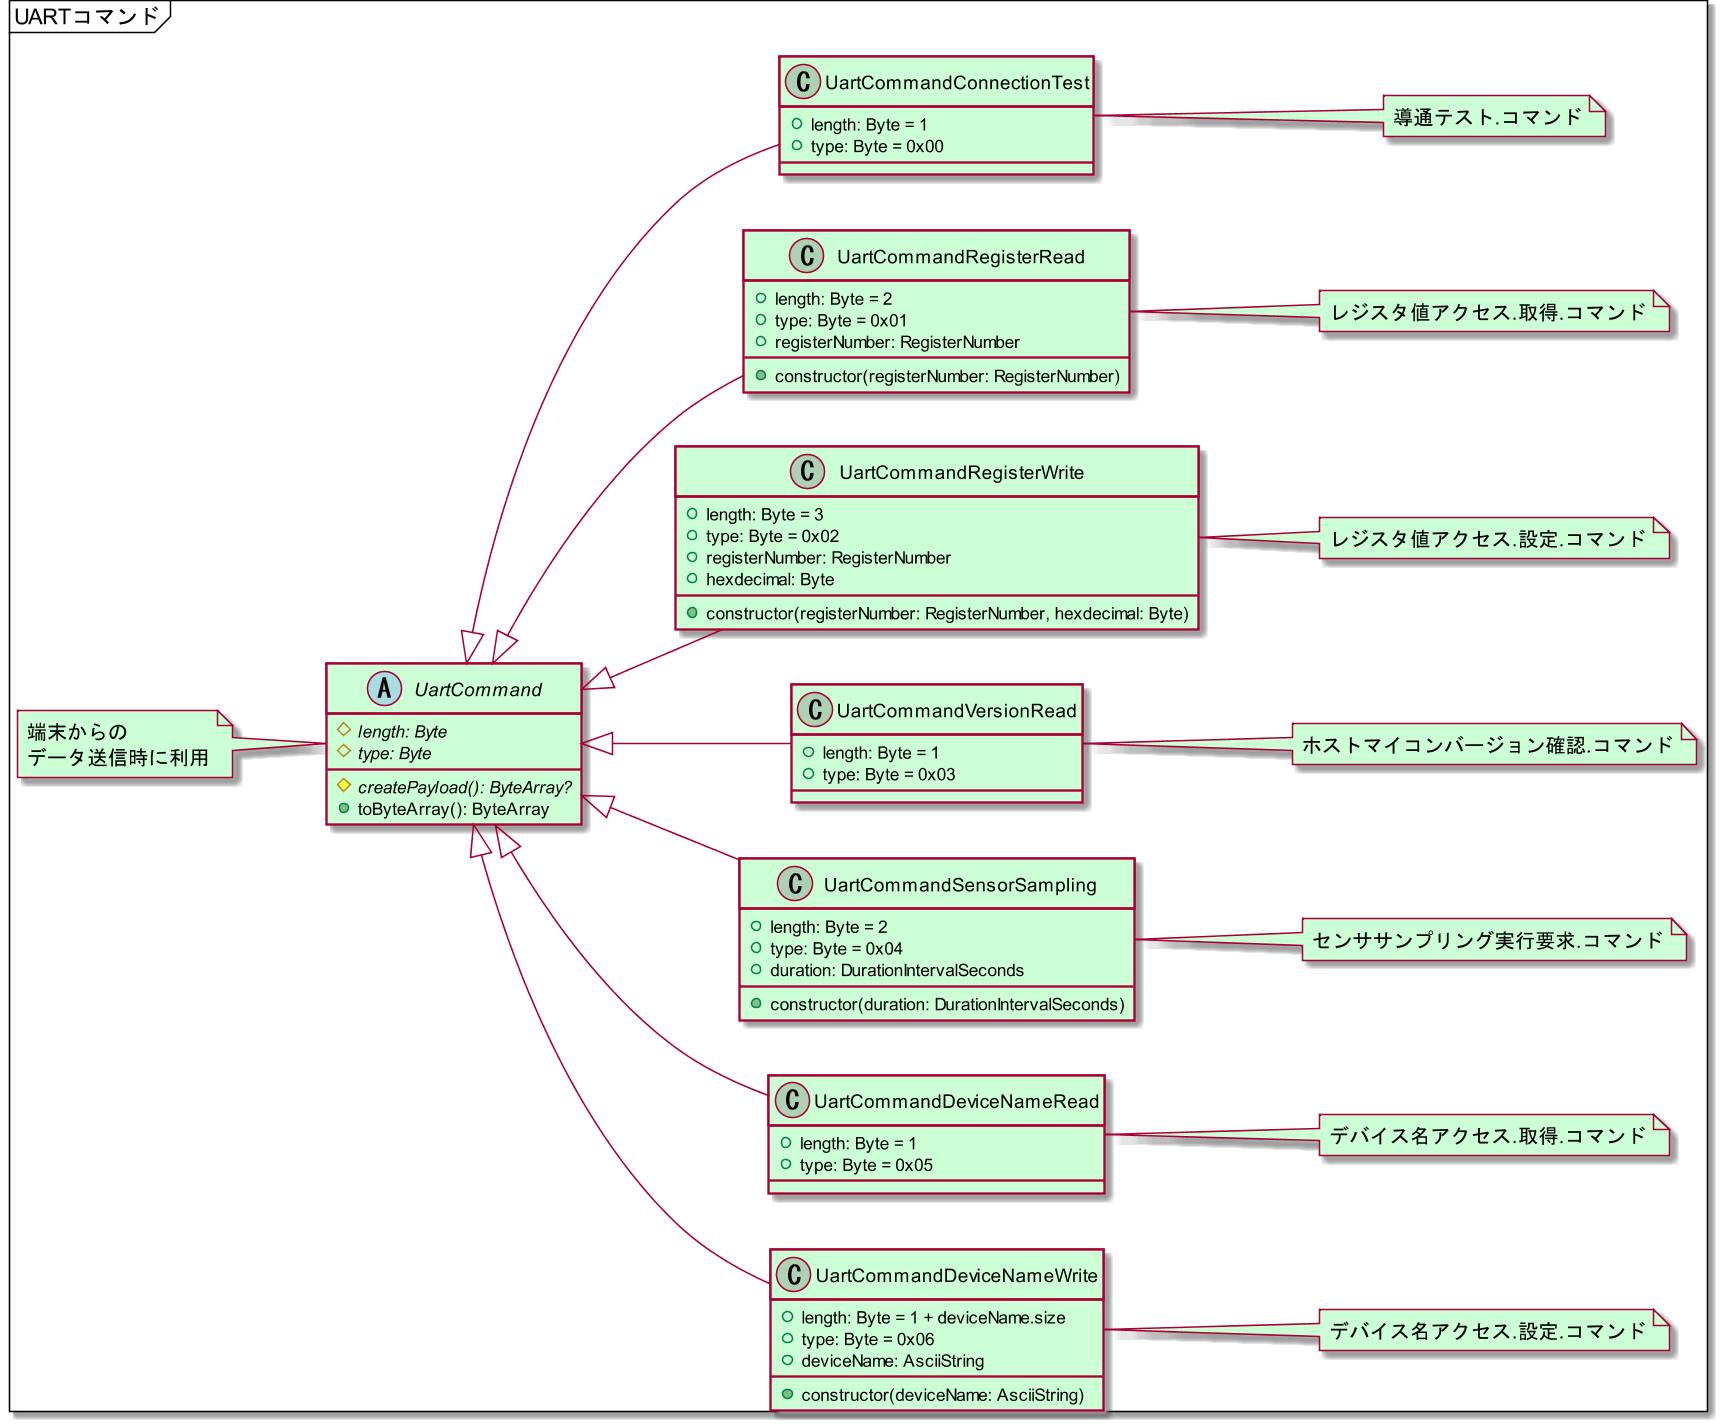

The diagram above was rendered by PlantUML. Its source (embedded in the PNG):
@startuml classes_uart-command-interface-command
skinparamlocked dpi 150

mainframe UARTコマンド

left to right direction

abstract class UartCommand #ccffd5 {
    # {abstract} length: Byte
    # {abstract} type: Byte
    # {abstract} createPayload(): ByteArray?
    + toByteArray(): ByteArray
}
note as noteTx #ccffd5
    端末からの
    データ送信時に利用
end note
class UartCommandConnectionTest #ccffd5 {
    + length: Byte = 1
    + type: Byte = 0x00
}
note right #ccffd5
導通テスト.コマンド
end note
class UartCommandRegisterRead #ccffd5 {
    + length: Byte = 2
    + type: Byte = 0x01
    + registerNumber: RegisterNumber
    + constructor(registerNumber: RegisterNumber)
}
note right #ccffd5
レジスタ値アクセス.取得.コマンド
end note
class UartCommandRegisterWrite #ccffd5 {
    + length: Byte = 3
    + type: Byte = 0x02
    + registerNumber: RegisterNumber
    + hexdecimal: Byte
    + constructor(registerNumber: RegisterNumber, hexdecimal: Byte)
}
note right #ccffd5
レジスタ値アクセス.設定.コマンド
end note
class UartCommandVersionRead #ccffd5 {
    + length: Byte = 1
    + type: Byte = 0x03
}
note right #ccffd5
ホストマイコンバージョン確認.コマンド
end note
class UartCommandSensorSampling #ccffd5 {
    + length: Byte = 2
    + type: Byte = 0x04
    + duration: DurationIntervalSeconds
    + constructor(duration: DurationIntervalSeconds)
}
note right #ccffd5
センササンプリング実行要求.コマンド
end note
class UartCommandDeviceNameRead #ccffd5 {
    + length: Byte = 1
    + type: Byte = 0x05
}
note right #ccffd5
デバイス名アクセス.取得.コマンド
end note
class UartCommandDeviceNameWrite #ccffd5 {
    + length: Byte = 1 + deviceName.size
    + type: Byte = 0x06
    + deviceName: AsciiString
    + constructor(deviceName: AsciiString)
}
note right #ccffd5
デバイス名アクセス.設定.コマンド
end note

UartCommandConnectionTest -u-|> UartCommand
UartCommandRegisterRead -u-|> UartCommand
UartCommandRegisterWrite -u-|> UartCommand
UartCommandVersionRead -u-|> UartCommand
UartCommandSensorSampling -u-|> UartCommand
UartCommandDeviceNameRead -u-|> UartCommand
UartCommandDeviceNameWrite -u-|> UartCommand

noteTx .. UartCommand

@enduml